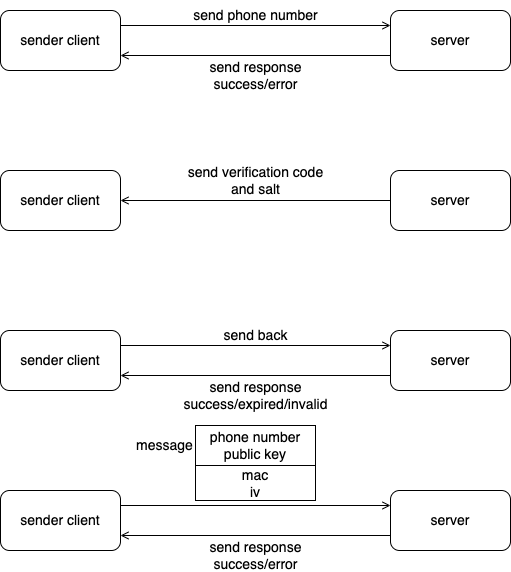

The diagram above was exported from draw.io. Its source (the exported page's mxGraphModel, read from the mxfile embedded in the PNG):
<mxGraphModel dx="1434" dy="795" grid="1" gridSize="10" guides="1" tooltips="1" connect="1" arrows="1" fold="1" page="1" pageScale="1" pageWidth="850" pageHeight="1100" background="#ffffff" math="0" shadow="0">
  <root>
    <mxCell id="0" />
    <mxCell id="1" parent="0" />
    <mxCell id="YaeE9t1wbbOQnhTWJyVB-3" style="edgeStyle=orthogonalEdgeStyle;rounded=0;orthogonalLoop=1;jettySize=auto;html=1;exitX=1;exitY=0.25;exitDx=0;exitDy=0;entryX=0;entryY=0.25;entryDx=0;entryDy=0;endArrow=open;endFill=0;" edge="1" parent="1" source="YaeE9t1wbbOQnhTWJyVB-1" target="YaeE9t1wbbOQnhTWJyVB-2">
      <mxGeometry relative="1" as="geometry" />
    </mxCell>
    <mxCell id="YaeE9t1wbbOQnhTWJyVB-1" value="&lt;font style=&quot;font-size: 14px;&quot;&gt;sender client&lt;/font&gt;" style="rounded=1;whiteSpace=wrap;html=1;" vertex="1" parent="1">
      <mxGeometry x="170" y="380" width="120" height="60" as="geometry" />
    </mxCell>
    <mxCell id="YaeE9t1wbbOQnhTWJyVB-4" style="edgeStyle=orthogonalEdgeStyle;rounded=0;orthogonalLoop=1;jettySize=auto;html=1;exitX=0;exitY=0.75;exitDx=0;exitDy=0;entryX=1;entryY=0.75;entryDx=0;entryDy=0;endArrow=open;endFill=0;" edge="1" parent="1" source="YaeE9t1wbbOQnhTWJyVB-2" target="YaeE9t1wbbOQnhTWJyVB-1">
      <mxGeometry relative="1" as="geometry" />
    </mxCell>
    <mxCell id="YaeE9t1wbbOQnhTWJyVB-2" value="&lt;font style=&quot;font-size: 14px;&quot;&gt;server&lt;/font&gt;" style="rounded=1;whiteSpace=wrap;html=1;" vertex="1" parent="1">
      <mxGeometry x="560" y="380" width="120" height="60" as="geometry" />
    </mxCell>
    <mxCell id="YaeE9t1wbbOQnhTWJyVB-5" value="&lt;font style=&quot;font-size: 14px;&quot;&gt;send phone number&lt;/font&gt;" style="text;html=1;align=center;verticalAlign=middle;whiteSpace=wrap;rounded=0;" vertex="1" parent="1">
      <mxGeometry x="357.5" y="370" width="135" height="30" as="geometry" />
    </mxCell>
    <mxCell id="YaeE9t1wbbOQnhTWJyVB-6" value="&lt;font style=&quot;font-size: 14px;&quot;&gt;send response&lt;/font&gt;&lt;div&gt;&lt;font style=&quot;font-size: 14px;&quot;&gt;success/error&lt;/font&gt;&lt;/div&gt;" style="text;html=1;align=center;verticalAlign=middle;whiteSpace=wrap;rounded=0;" vertex="1" parent="1">
      <mxGeometry x="377.5" y="430" width="95" height="30" as="geometry" />
    </mxCell>
    <mxCell id="YaeE9t1wbbOQnhTWJyVB-7" value="&lt;font style=&quot;font-size: 14px;&quot;&gt;sender client&lt;/font&gt;" style="rounded=1;whiteSpace=wrap;html=1;" vertex="1" parent="1">
      <mxGeometry x="170" y="540" width="120" height="60" as="geometry" />
    </mxCell>
    <mxCell id="YaeE9t1wbbOQnhTWJyVB-9" style="edgeStyle=orthogonalEdgeStyle;rounded=0;orthogonalLoop=1;jettySize=auto;html=1;exitX=0;exitY=0.5;exitDx=0;exitDy=0;entryX=1;entryY=0.5;entryDx=0;entryDy=0;endArrow=open;endFill=0;" edge="1" parent="1" source="YaeE9t1wbbOQnhTWJyVB-8" target="YaeE9t1wbbOQnhTWJyVB-7">
      <mxGeometry relative="1" as="geometry" />
    </mxCell>
    <mxCell id="YaeE9t1wbbOQnhTWJyVB-8" value="&lt;font style=&quot;font-size: 14px;&quot;&gt;server&lt;/font&gt;" style="rounded=1;whiteSpace=wrap;html=1;" vertex="1" parent="1">
      <mxGeometry x="560" y="540" width="120" height="60" as="geometry" />
    </mxCell>
    <mxCell id="YaeE9t1wbbOQnhTWJyVB-10" value="&lt;font style=&quot;font-size: 14px;&quot;&gt;send verification code and salt&lt;/font&gt;" style="text;html=1;align=center;verticalAlign=middle;whiteSpace=wrap;rounded=0;" vertex="1" parent="1">
      <mxGeometry x="352.5" y="535" width="145" height="30" as="geometry" />
    </mxCell>
    <mxCell id="YaeE9t1wbbOQnhTWJyVB-11" style="edgeStyle=orthogonalEdgeStyle;rounded=0;orthogonalLoop=1;jettySize=auto;html=1;exitX=1;exitY=0.25;exitDx=0;exitDy=0;entryX=0;entryY=0.25;entryDx=0;entryDy=0;endArrow=open;endFill=0;" edge="1" parent="1" source="YaeE9t1wbbOQnhTWJyVB-12" target="YaeE9t1wbbOQnhTWJyVB-14">
      <mxGeometry relative="1" as="geometry" />
    </mxCell>
    <mxCell id="YaeE9t1wbbOQnhTWJyVB-12" value="&lt;font style=&quot;font-size: 14px;&quot;&gt;sender client&lt;/font&gt;" style="rounded=1;whiteSpace=wrap;html=1;" vertex="1" parent="1">
      <mxGeometry x="170" y="700" width="120" height="60" as="geometry" />
    </mxCell>
    <mxCell id="YaeE9t1wbbOQnhTWJyVB-13" style="edgeStyle=orthogonalEdgeStyle;rounded=0;orthogonalLoop=1;jettySize=auto;html=1;exitX=0;exitY=0.75;exitDx=0;exitDy=0;entryX=1;entryY=0.75;entryDx=0;entryDy=0;endArrow=open;endFill=0;" edge="1" parent="1" source="YaeE9t1wbbOQnhTWJyVB-14" target="YaeE9t1wbbOQnhTWJyVB-12">
      <mxGeometry relative="1" as="geometry" />
    </mxCell>
    <mxCell id="YaeE9t1wbbOQnhTWJyVB-14" value="&lt;font style=&quot;font-size: 14px;&quot;&gt;server&lt;/font&gt;" style="rounded=1;whiteSpace=wrap;html=1;" vertex="1" parent="1">
      <mxGeometry x="560" y="700" width="120" height="60" as="geometry" />
    </mxCell>
    <mxCell id="YaeE9t1wbbOQnhTWJyVB-15" value="&lt;font style=&quot;font-size: 14px;&quot;&gt;send back&lt;/font&gt;" style="text;html=1;align=center;verticalAlign=middle;whiteSpace=wrap;rounded=0;" vertex="1" parent="1">
      <mxGeometry x="388.75" y="690" width="72.5" height="30" as="geometry" />
    </mxCell>
    <mxCell id="YaeE9t1wbbOQnhTWJyVB-16" value="&lt;font style=&quot;font-size: 14px;&quot;&gt;send response&lt;/font&gt;&lt;div&gt;&lt;font style=&quot;font-size: 14px;&quot;&gt;success/expired/invalid&lt;/font&gt;&lt;/div&gt;" style="text;html=1;align=center;verticalAlign=middle;whiteSpace=wrap;rounded=0;" vertex="1" parent="1">
      <mxGeometry x="348.75" y="750" width="152.5" height="30" as="geometry" />
    </mxCell>
    <mxCell id="YaeE9t1wbbOQnhTWJyVB-17" style="edgeStyle=orthogonalEdgeStyle;rounded=0;orthogonalLoop=1;jettySize=auto;html=1;exitX=1;exitY=0.25;exitDx=0;exitDy=0;entryX=0;entryY=0.25;entryDx=0;entryDy=0;endArrow=open;endFill=0;" edge="1" parent="1" source="YaeE9t1wbbOQnhTWJyVB-18" target="YaeE9t1wbbOQnhTWJyVB-20">
      <mxGeometry relative="1" as="geometry" />
    </mxCell>
    <mxCell id="YaeE9t1wbbOQnhTWJyVB-18" value="&lt;font style=&quot;font-size: 14px;&quot;&gt;sender client&lt;/font&gt;" style="rounded=1;whiteSpace=wrap;html=1;" vertex="1" parent="1">
      <mxGeometry x="170" y="860" width="120" height="60" as="geometry" />
    </mxCell>
    <mxCell id="YaeE9t1wbbOQnhTWJyVB-19" style="edgeStyle=orthogonalEdgeStyle;rounded=0;orthogonalLoop=1;jettySize=auto;html=1;exitX=0;exitY=0.75;exitDx=0;exitDy=0;entryX=1;entryY=0.75;entryDx=0;entryDy=0;endArrow=open;endFill=0;" edge="1" parent="1" source="YaeE9t1wbbOQnhTWJyVB-20" target="YaeE9t1wbbOQnhTWJyVB-18">
      <mxGeometry relative="1" as="geometry" />
    </mxCell>
    <mxCell id="YaeE9t1wbbOQnhTWJyVB-20" value="&lt;font style=&quot;font-size: 14px;&quot;&gt;server&lt;/font&gt;" style="rounded=1;whiteSpace=wrap;html=1;" vertex="1" parent="1">
      <mxGeometry x="560" y="860" width="120" height="60" as="geometry" />
    </mxCell>
    <mxCell id="YaeE9t1wbbOQnhTWJyVB-21" value="&lt;font style=&quot;font-size: 14px;&quot;&gt;message&lt;/font&gt;" style="text;html=1;align=center;verticalAlign=middle;whiteSpace=wrap;rounded=0;" vertex="1" parent="1">
      <mxGeometry x="302.5" y="800" width="62.5" height="30" as="geometry" />
    </mxCell>
    <mxCell id="YaeE9t1wbbOQnhTWJyVB-22" value="&lt;font style=&quot;font-size: 14px;&quot;&gt;send response&lt;/font&gt;&lt;div&gt;&lt;font style=&quot;font-size: 14px;&quot;&gt;success/error&lt;/font&gt;&lt;/div&gt;" style="text;html=1;align=center;verticalAlign=middle;whiteSpace=wrap;rounded=0;" vertex="1" parent="1">
      <mxGeometry x="377.5" y="910" width="95" height="30" as="geometry" />
    </mxCell>
    <mxCell id="YaeE9t1wbbOQnhTWJyVB-23" value="&lt;font style=&quot;font-size: 14px;&quot;&gt;phone number&lt;/font&gt;&lt;div&gt;&lt;font style=&quot;font-size: 14px;&quot;&gt;public key&lt;/font&gt;&lt;/div&gt;" style="rounded=0;whiteSpace=wrap;html=1;" vertex="1" parent="1">
      <mxGeometry x="365" y="795" width="120" height="40" as="geometry" />
    </mxCell>
    <mxCell id="YaeE9t1wbbOQnhTWJyVB-24" value="&lt;font style=&quot;font-size: 14px;&quot;&gt;mac&lt;/font&gt;&lt;div&gt;&lt;font style=&quot;font-size: 14px;&quot;&gt;iv&lt;/font&gt;&lt;/div&gt;" style="rounded=0;whiteSpace=wrap;html=1;" vertex="1" parent="1">
      <mxGeometry x="365" y="835" width="120" height="35" as="geometry" />
    </mxCell>
  </root>
</mxGraphModel>